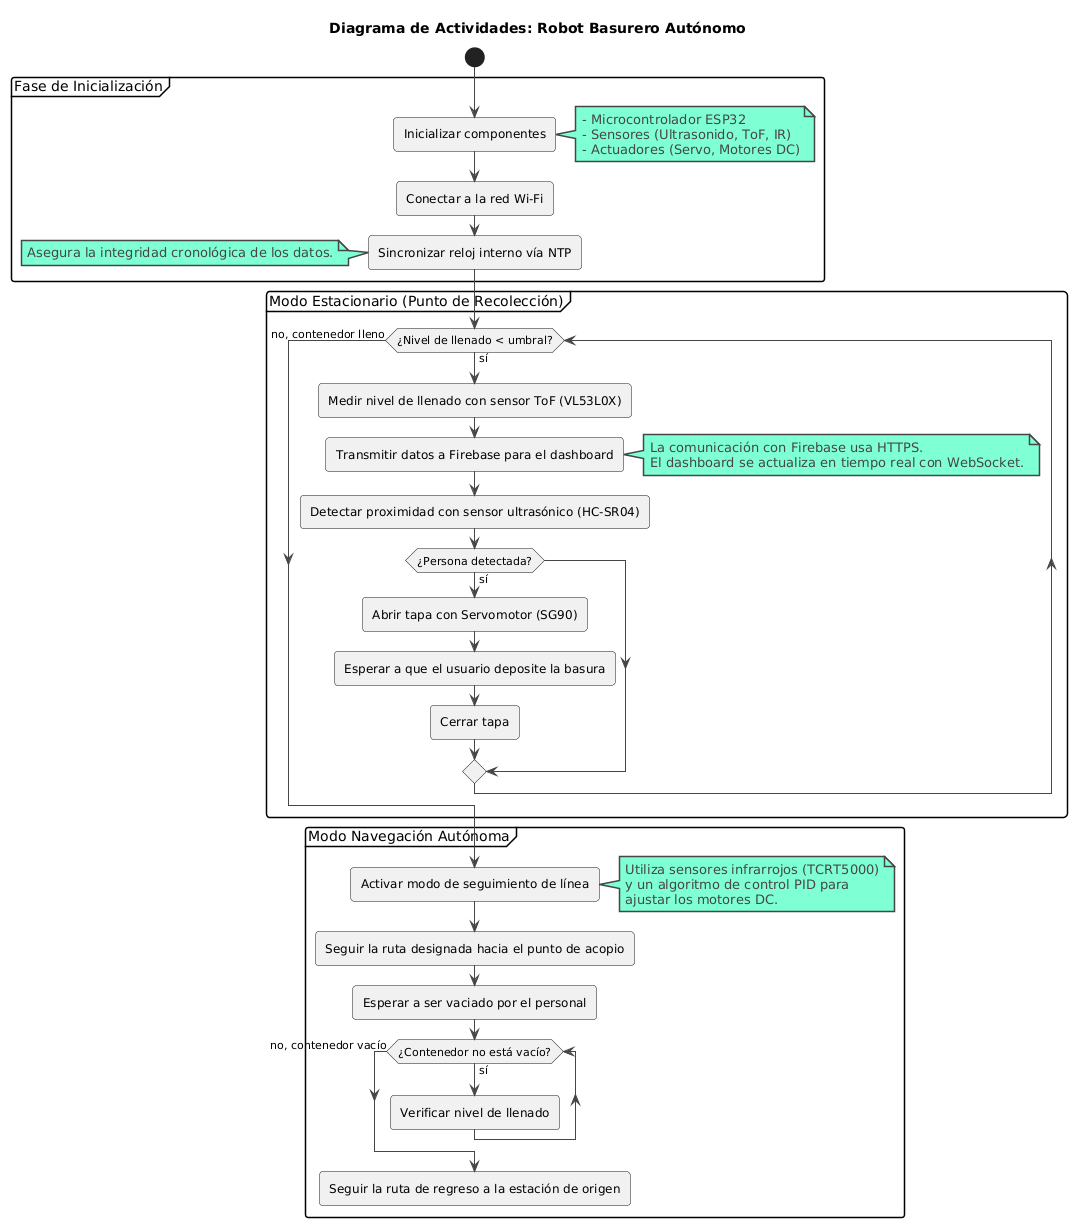

The diagram above was rendered by PlantUML. Its source (embedded in the PNG):
@startuml
!theme vibrant

title Diagrama de Actividades: Robot Basurero Autónomo

start

partition "Fase de Inicialización" {
    :Inicializar componentes;
    note right
        - Microcontrolador ESP32
        - Sensores (Ultrasonido, ToF, IR)
        - Actuadores (Servo, Motores DC)
    end note
    :Conectar a la red Wi-Fi;
    :Sincronizar reloj interno vía NTP;
    note left: Asegura la integridad cronológica de los datos.
}

partition "Modo Estacionario (Punto de Recolección)" {
    while (¿Nivel de llenado < umbral?) is (sí)
        :Medir nivel de llenado con sensor ToF (VL53L0X);
        :Transmitir datos a Firebase para el dashboard;
        note right: La comunicación con Firebase usa HTTPS. \nEl dashboard se actualiza en tiempo real con WebSocket.

        :Detectar proximidad con sensor ultrasónico (HC-SR04);
        if (¿Persona detectada?) then (sí)
            :Abrir tapa con Servomotor (SG90);
            :Esperar a que el usuario deposite la basura;
            :Cerrar tapa;
        endif
    endwhile (no, contenedor lleno)
}

partition "Modo Navegación Autónoma" {
    :Activar modo de seguimiento de línea;
    note right
     Utiliza sensores infrarrojos (TCRT5000)
     y un algoritmo de control PID para
     ajustar los motores DC.
    end note
    :Seguir la ruta designada hacia el punto de acopio;
    :Esperar a ser vaciado por el personal;
    while (¿Contenedor no está vacío?) is (sí)
        :Verificar nivel de llenado;
    endwhile (no, contenedor vacío)
    :Seguir la ruta de regreso a la estación de origen;
}

-> "Modo Estacionario (Punto de Recolección)";
@enduml